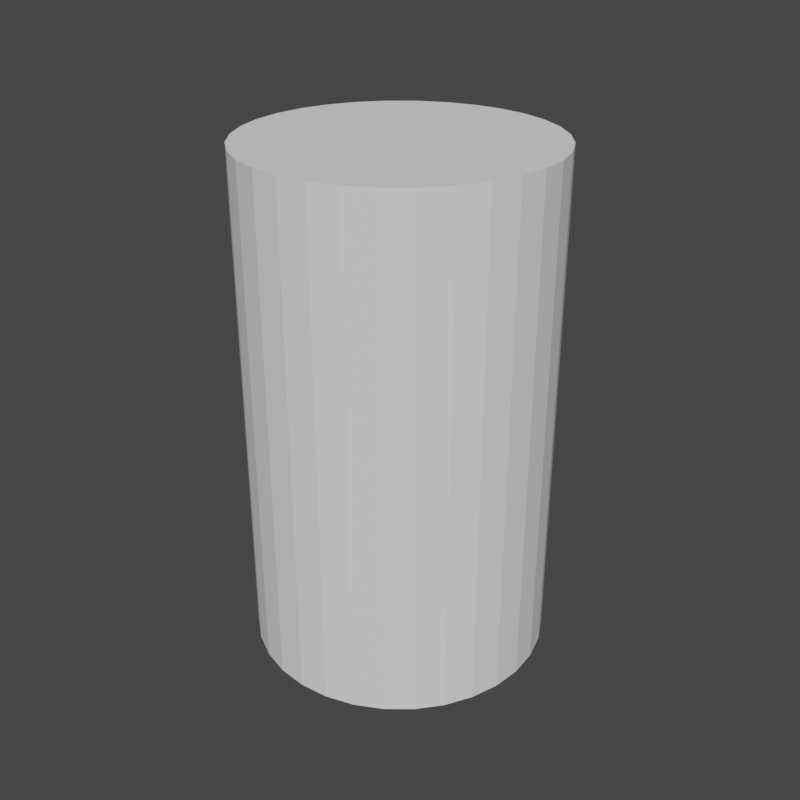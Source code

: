 # Source: Hedge.blend  (saved by Blender 2.80.75; exported with 4.5.12 LTS)
import bpy
from mathutils import Matrix  # noqa: F401  (used for matrix-valued properties, if any)

bpy.ops.wm.read_factory_settings(use_empty=True)
scene = bpy.context.scene
scene.name = 'Scene'

# ---- collections
col_collection = bpy.data.collections.new('Collection'); scene.collection.children.link(col_collection)

# ---- world
world_world = bpy.data.worlds.new('World'); scene.world = world_world
world_world.use_nodes = True; world_world.node_tree.nodes.clear()
_N = world_world.node_tree.nodes; _L = world_world.node_tree.links
n0 = _N.new('ShaderNodeOutputWorld'); n0.name = 'World Output'; n0.location = (300, 300)
n1 = _N.new('ShaderNodeBackground'); n1.name = 'Background'; n1.location = (10, 300)
n1.inputs[0].default_value = (0.05088, 0.05088, 0.05088, 1.0)
_L.new(n1.outputs[0], n0.inputs[0])
n0.is_active_output = True
world_world.color = (0.05088, 0.05088, 0.05088)
world_world.use_sun_shadow = False
world_world.sun_shadow_jitter_overblur = 0.0

# ---- meshes
me_cylinder = bpy.data.meshes.new('Cylinder')
me_cylinder.from_pydata([(0.0, 1.0, -1.0), (0.0, 1.0, 1.0), (0.1951, 0.9808, -1.0), (0.1951, 0.9808, 1.0), (0.3827, 0.9239, -1.0), (0.3827, 0.9239, 1.0), (0.5556, 0.8315, -1.0), (0.5556, 0.8315, 1.0), (0.7071, 0.7071, -1.0), (0.7071, 0.7071, 1.0), (0.8315, 0.5556, -1.0), (0.8315, 0.5556, 1.0), (0.9239, 0.3827, -1.0), (0.9239, 0.3827, 1.0), (0.9808, 0.1951, -1.0), (0.9808, 0.1951, 1.0), (1.0, 7.55e-08, -1.0), (1.0, 7.55e-08, 1.0), (0.9808, -0.1951, -1.0), (0.9808, -0.1951, 1.0), (0.9239, -0.3827, -1.0), (0.9239, -0.3827, 1.0), (0.8315, -0.5556, -1.0), (0.8315, -0.5556, 1.0), (0.7071, -0.7071, -1.0), (0.7071, -0.7071, 1.0), (0.5556, -0.8315, -1.0), (0.5556, -0.8315, 1.0), (0.3827, -0.9239, -1.0), (0.3827, -0.9239, 1.0), (0.1951, -0.9808, -1.0), (0.1951, -0.9808, 1.0), (-3.258e-07, -1.0, -1.0), (-3.258e-07, -1.0, 1.0), (-0.1951, -0.9808, -1.0), (-0.1951, -0.9808, 1.0), (-0.3827, -0.9239, -1.0), (-0.3827, -0.9239, 1.0), (-0.5556, -0.8315, -1.0), (-0.5556, -0.8315, 1.0), (-0.7071, -0.7071, -1.0), (-0.7071, -0.7071, 1.0), (-0.8315, -0.5556, -1.0), (-0.8315, -0.5556, 1.0), (-0.9239, -0.3827, -1.0), (-0.9239, -0.3827, 1.0), (-0.9808, -0.1951, -1.0), (-0.9808, -0.1951, 1.0), (-1.0, 9.656e-07, -1.0), (-1.0, 9.656e-07, 1.0), (-0.9808, 0.1951, -1.0), (-0.9808, 0.1951, 1.0), (-0.9239, 0.3827, -1.0), (-0.9239, 0.3827, 1.0), (-0.8315, 0.5556, -1.0), (-0.8315, 0.5556, 1.0), (-0.7071, 0.7071, -1.0), (-0.7071, 0.7071, 1.0), (-0.5556, 0.8315, -1.0), (-0.5556, 0.8315, 1.0), (-0.3827, 0.9239, -1.0), (-0.3827, 0.9239, 1.0), (-0.1951, 0.9808, -1.0), (-0.1951, 0.9808, 1.0)], [], [(0, 1, 3, 2), (2, 3, 5, 4), (4, 5, 7, 6), (6, 7, 9, 8), (8, 9, 11, 10), (10, 11, 13, 12), (12, 13, 15, 14), (14, 15, 17, 16), (16, 17, 19, 18), (18, 19, 21, 20), (20, 21, 23, 22), (22, 23, 25, 24), (24, 25, 27, 26), (26, 27, 29, 28), (28, 29, 31, 30), (30, 31, 33, 32), (32, 33, 35, 34), (34, 35, 37, 36), (36, 37, 39, 38), (38, 39, 41, 40), (40, 41, 43, 42), (42, 43, 45, 44), (44, 45, 47, 46), (46, 47, 49, 48), (48, 49, 51, 50), (50, 51, 53, 52), (52, 53, 55, 54), (54, 55, 57, 56), (56, 57, 59, 58), (58, 59, 61, 60), (3, 1, 63, 61, 59, 57, 55, 53, 51, 49, 47, 45, 43, 41, 39, 37, 35, 33, 31, 29, 27, 25, 23, 21, 19, 17, 15, 13, 11, 9, 7, 5), (60, 61, 63, 62), (62, 63, 1, 0), (0, 2, 4, 6, 8, 10, 12, 14, 16, 18, 20, 22, 24, 26, 28, 30, 32, 34, 36, 38, 40, 42, 44, 46, 48, 50, 52, 54, 56, 58, 60, 62)])
_uv = me_cylinder.uv_layers.new(name='UVMap')
_uv.uv.foreach_set('vector', [1.0, 0.5, 1.0, 1.0, 0.9688, 1.0, 0.9688, 0.5, 0.9688, 0.5, 0.9688, 1.0, 0.9375, 1.0, 0.9375, 0.5, 0.9375, 0.5, 0.9375, 1.0, 0.9062, 1.0, 0.9062, 0.5, 0.9062, 0.5, 0.9062, 1.0, 0.875, 1.0, 0.875, 0.5, 0.875, 0.5, 0.875, 1.0, 0.8438, 1.0, 0.8438, 0.5, 0.8438, 0.5, 0.8438, 1.0, 0.8125, 1.0, 0.8125, 0.5, 0.8125, 0.5, 0.8125, 1.0, 0.7812, 1.0, 0.7812, 0.5, 0.7812, 0.5, 0.7812, 1.0, 0.75, 1.0, 0.75, 0.5, 0.75, 0.5, 0.75, 1.0, 0.7188, 1.0, 0.7188, 0.5, 0.7188, 0.5, 0.7188, 1.0, 0.6875, 1.0, 0.6875, 0.5, 0.6875, 0.5, 0.6875, 1.0, 0.6562, 1.0, 0.6562, 0.5, 0.6562, 0.5, 0.6562, 1.0, 0.625, 1.0, 0.625, 0.5, 0.625, 0.5, 0.625, 1.0, 0.5938, 1.0, 0.5938, 0.5, 0.5938, 0.5, 0.5938, 1.0, 0.5625, 1.0, 0.5625, 0.5, 0.5625, 0.5, 0.5625, 1.0, 0.5312, 1.0, 0.5312, 0.5, 0.5312, 0.5, 0.5312, 1.0, 0.5, 1.0, 0.5, 0.5, 0.5, 0.5, 0.5, 1.0, 0.4688, 1.0, 0.4688, 0.5, 0.4688, 0.5, 0.4688, 1.0, 0.4375, 1.0, 0.4375, 0.5, 0.4375, 0.5, 0.4375, 1.0, 0.4062, 1.0, 0.4062, 0.5, 0.4062, 0.5, 0.4062, 1.0, 0.375, 1.0, 0.375, 0.5, 0.375, 0.5, 0.375, 1.0, 0.3438, 1.0, 0.3438, 0.5, 0.3438, 0.5, 0.3438, 1.0, 0.3125, 1.0, 0.3125, 0.5, 0.3125, 0.5, 0.3125, 1.0, 0.2812, 1.0, 0.2812, 0.5, 0.2812, 0.5, 0.2812, 1.0, 0.25, 1.0, 0.25, 0.5, 0.25, 0.5, 0.25, 1.0, 0.2188, 1.0, 0.2188, 0.5, 0.2188, 0.5, 0.2188, 1.0, 0.1875, 1.0, 0.1875, 0.5, 0.1875, 0.5, 0.1875, 1.0, 0.1562, 1.0, 0.1562, 0.5, 0.1562, 0.5, 0.1562, 1.0, 0.125, 1.0, 0.125, 0.5, 0.125, 0.5, 0.125, 1.0, 0.09375, 1.0, 0.09375, 0.5, 0.09375, 0.5, 0.09375, 1.0, 0.0625, 1.0, 0.0625, 0.5, 0.2968, 0.4854, 0.25, 0.49, 0.2032, 0.4854, 0.1582, 0.4717, 0.1167, 0.4496, 0.08029, 0.4197, 0.05045, 0.3833, 0.02827, 0.3418, 0.01461, 0.2968, 0.01, 0.25, 0.01461, 0.2032, 0.02827, 0.1582, 0.05045, 0.1167, 0.08029, 0.08029, 0.1167, 0.05045, 0.1582, 0.02827, 0.2032, 0.01461, 0.25, 0.01, 0.2968, 0.01461, 0.3418, 0.02827, 0.3833, 0.05045, 0.4197, 0.08029, 0.4496, 0.1167, 0.4717, 0.1582, 0.4854, 0.2032, 0.49, 0.25, 0.4854, 0.2968, 0.4717, 0.3418, 0.4496, 0.3833, 0.4197, 0.4197, 0.3833, 0.4496, 0.3418, 0.4717, 0.0625, 0.5, 0.0625, 1.0, 0.03125, 1.0, 0.03125, 0.5, 0.03125, 0.5, 0.03125, 1.0, 0.0, 1.0, 0.0, 0.5, 0.75, 0.49, 0.7968, 0.4854, 0.8418, 0.4717, 0.8833, 0.4496, 0.9197, 0.4197, 0.9496, 0.3833, 0.9717, 0.3418, 0.9854, 0.2968, 0.99, 0.25, 0.9854, 0.2032, 0.9717, 0.1582, 0.9496, 0.1167, 0.9197, 0.08029, 0.8833, 0.05045, 0.8418, 0.02827, 0.7968, 0.01461, 0.75, 0.01, 0.7032, 0.01461, 0.6582, 0.02827, 0.6167, 0.05045, 0.5803, 0.08029, 0.5504, 0.1167, 0.5283, 0.1582, 0.5146, 0.2032, 0.51, 0.25, 0.5146, 0.2968, 0.5283, 0.3418, 0.5504, 0.3833, 0.5803, 0.4197, 0.6167, 0.4496, 0.6582, 0.4717, 0.7032, 0.4854])
me_cylinder.use_remesh_preserve_volume = False
me_cylinder.use_remesh_preserve_attributes = False
me_cylinder.use_mirror_vertex_groups = False
me_cylinder.update()

# ---- objects
ob_cylinder = bpy.data.objects.new('Cylinder', me_cylinder)

# ---- transforms, parenting, visibility, modifiers, constraints
ob_cylinder.location = (0.0, 0.0, 0.0)
ob_cylinder.scale = (1.0, 1.0, 1.691)
ob_cylinder.lineart.crease_threshold = 0.0

# ---- collection membership
col_collection.objects.link(ob_cylinder)

# ---- scene / render settings (as saved in the file)
scene.frame_start = 1; scene.frame_end = 250; scene.frame_set(1)
scene.render.engine = 'BLENDER_EEVEE_NEXT'
scene.render.image_settings.file_format = 'FFMPEG'
scene.render.image_settings.color_mode = 'RGB'
scene.render.resolution_x = 1080
scene.render.resolution_percentage = 50
scene.render.filter_size = 0.0
scene.cycles.use_denoising = False
scene.cycles.samples = 128
scene.cycles.sampling_pattern = 'TABULATED_SOBOL'
scene.cycles.use_adaptive_sampling = False
scene.cycles.use_light_tree = False
scene.view_settings.view_transform = 'Filmic'
bpy.context.view_layer.update()

# ---- added for rendering (the .blend has no active camera and no usable light): camera, sun
cam_auto = bpy.data.cameras.new('AutoCamera')
cam_auto.lens = 50.0
cam_auto.sensor_width = 36.0
cam_auto.clip_end = 1000.0
ob_auto_camera = bpy.data.objects.new('AutoCamera', cam_auto)
scene.collection.objects.link(ob_auto_camera)
ob_auto_camera.location = (4.07854, -4.89425, 3.26283)
ob_auto_camera.rotation_euler = (1.09748, -7.21219e-08, 0.694738)
scene.camera = ob_auto_camera
light_auto_sun = bpy.data.lights.new('AutoSun', 'SUN')
light_auto_sun.energy = 3.0
light_auto_sun.angle = 0.0523599
ob_auto_sun = bpy.data.objects.new('AutoSun', light_auto_sun)
scene.collection.objects.link(ob_auto_sun)
ob_auto_sun.rotation_euler = (0.872665, 0.174533, 0.523599)
bpy.context.view_layer.update()
